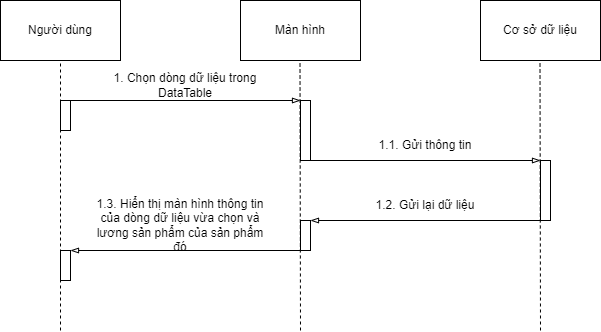

The diagram above was exported from draw.io. Its source (the exported page's mxGraphModel, read from the mxfile embedded in the PNG):
<mxGraphModel dx="1030" dy="533" grid="1" gridSize="10" guides="1" tooltips="1" connect="1" arrows="1" fold="1" page="1" pageScale="1" pageWidth="850" pageHeight="1100" math="0" shadow="0">
  <root>
    <mxCell id="rBio5yTfgkcQ6w0MFdT1-0" />
    <mxCell id="rBio5yTfgkcQ6w0MFdT1-1" parent="rBio5yTfgkcQ6w0MFdT1-0" />
    <mxCell id="8TH0BIbez-lwW4bUA4sx-37" value="Người dùng" style="rounded=0;whiteSpace=wrap;html=1;" vertex="1" parent="rBio5yTfgkcQ6w0MFdT1-1">
      <mxGeometry x="90" y="110" width="120" height="60" as="geometry" />
    </mxCell>
    <mxCell id="8TH0BIbez-lwW4bUA4sx-38" value="Màn hình" style="rounded=0;whiteSpace=wrap;html=1;" vertex="1" parent="rBio5yTfgkcQ6w0MFdT1-1">
      <mxGeometry x="330" y="110" width="120" height="60" as="geometry" />
    </mxCell>
    <mxCell id="8TH0BIbez-lwW4bUA4sx-39" value="Cơ sở dữ liệu" style="rounded=0;whiteSpace=wrap;html=1;" vertex="1" parent="rBio5yTfgkcQ6w0MFdT1-1">
      <mxGeometry x="570" y="110" width="120" height="60" as="geometry" />
    </mxCell>
    <mxCell id="8TH0BIbez-lwW4bUA4sx-40" value="" style="endArrow=none;dashed=1;html=1;strokeWidth=1;entryX=0.5;entryY=1;entryDx=0;entryDy=0;" edge="1" parent="rBio5yTfgkcQ6w0MFdT1-1" target="8TH0BIbez-lwW4bUA4sx-37">
      <mxGeometry width="50" height="50" relative="1" as="geometry">
        <mxPoint x="150" y="440" as="sourcePoint" />
        <mxPoint x="450" y="250" as="targetPoint" />
      </mxGeometry>
    </mxCell>
    <mxCell id="8TH0BIbez-lwW4bUA4sx-41" value="" style="endArrow=none;dashed=1;html=1;strokeWidth=1;entryX=0.5;entryY=1;entryDx=0;entryDy=0;" edge="1" parent="rBio5yTfgkcQ6w0MFdT1-1">
      <mxGeometry width="50" height="50" relative="1" as="geometry">
        <mxPoint x="390" y="440" as="sourcePoint" />
        <mxPoint x="389.5" y="170" as="targetPoint" />
      </mxGeometry>
    </mxCell>
    <mxCell id="8TH0BIbez-lwW4bUA4sx-42" value="" style="endArrow=none;dashed=1;html=1;strokeWidth=1;entryX=0.5;entryY=1;entryDx=0;entryDy=0;" edge="1" parent="rBio5yTfgkcQ6w0MFdT1-1">
      <mxGeometry width="50" height="50" relative="1" as="geometry">
        <mxPoint x="630" y="440" as="sourcePoint" />
        <mxPoint x="629.5" y="170" as="targetPoint" />
      </mxGeometry>
    </mxCell>
    <mxCell id="8TH0BIbez-lwW4bUA4sx-43" value="" style="rounded=0;whiteSpace=wrap;html=1;" vertex="1" parent="rBio5yTfgkcQ6w0MFdT1-1">
      <mxGeometry x="150" y="210" width="10" height="30" as="geometry" />
    </mxCell>
    <mxCell id="8TH0BIbez-lwW4bUA4sx-44" value="" style="rounded=0;whiteSpace=wrap;html=1;" vertex="1" parent="rBio5yTfgkcQ6w0MFdT1-1">
      <mxGeometry x="390" y="210" width="10" height="60" as="geometry" />
    </mxCell>
    <mxCell id="8TH0BIbez-lwW4bUA4sx-48" value="" style="endArrow=blockThin;html=1;strokeColor=#000000;strokeWidth=1;exitX=0;exitY=0;exitDx=0;exitDy=0;entryX=0;entryY=0;entryDx=0;entryDy=0;endFill=0;" edge="1" parent="rBio5yTfgkcQ6w0MFdT1-1" source="8TH0BIbez-lwW4bUA4sx-43" target="8TH0BIbez-lwW4bUA4sx-44">
      <mxGeometry width="50" height="50" relative="1" as="geometry">
        <mxPoint x="400" y="390" as="sourcePoint" />
        <mxPoint x="450" y="340" as="targetPoint" />
      </mxGeometry>
    </mxCell>
    <mxCell id="8TH0BIbez-lwW4bUA4sx-56" value="1. Chọn dòng dữ liệu trong DataTable" style="text;html=1;strokeColor=none;fillColor=none;align=center;verticalAlign=middle;whiteSpace=wrap;rounded=0;" vertex="1" parent="rBio5yTfgkcQ6w0MFdT1-1">
      <mxGeometry x="190" y="180" width="170" height="30" as="geometry" />
    </mxCell>
    <mxCell id="8TH0BIbez-lwW4bUA4sx-57" value="1.3. Hiển thị màn hình thông tin của dòng dữ liệu vừa chọn và lương sản phẩm của sản phẩm đó" style="text;html=1;strokeColor=none;fillColor=none;align=center;verticalAlign=middle;whiteSpace=wrap;rounded=0;" vertex="1" parent="rBio5yTfgkcQ6w0MFdT1-1">
      <mxGeometry x="180" y="320" width="180" height="30" as="geometry" />
    </mxCell>
    <mxCell id="8TH0BIbez-lwW4bUA4sx-66" value="" style="endArrow=blockThin;html=1;strokeColor=#000000;strokeWidth=1;exitX=0;exitY=0;exitDx=0;exitDy=0;entryX=0;entryY=0;entryDx=0;entryDy=0;endFill=0;" edge="1" parent="rBio5yTfgkcQ6w0MFdT1-1">
      <mxGeometry width="50" height="50" relative="1" as="geometry">
        <mxPoint x="390" y="270" as="sourcePoint" />
        <mxPoint x="630" y="270" as="targetPoint" />
      </mxGeometry>
    </mxCell>
    <mxCell id="8TH0BIbez-lwW4bUA4sx-67" value="" style="rounded=0;whiteSpace=wrap;html=1;" vertex="1" parent="rBio5yTfgkcQ6w0MFdT1-1">
      <mxGeometry x="630" y="270" width="10" height="60" as="geometry" />
    </mxCell>
    <mxCell id="8TH0BIbez-lwW4bUA4sx-68" value="1.1. Gửi thông tin" style="text;html=1;strokeColor=none;fillColor=none;align=center;verticalAlign=middle;whiteSpace=wrap;rounded=0;" vertex="1" parent="rBio5yTfgkcQ6w0MFdT1-1">
      <mxGeometry x="430" y="240" width="170" height="30" as="geometry" />
    </mxCell>
    <mxCell id="8TH0BIbez-lwW4bUA4sx-69" value="" style="rounded=0;whiteSpace=wrap;html=1;" vertex="1" parent="rBio5yTfgkcQ6w0MFdT1-1">
      <mxGeometry x="390" y="330" width="10" height="30" as="geometry" />
    </mxCell>
    <mxCell id="8TH0BIbez-lwW4bUA4sx-70" value="" style="endArrow=blockThin;html=1;strokeColor=#000000;strokeWidth=1;entryX=0;entryY=0;entryDx=0;entryDy=0;endFill=0;" edge="1" parent="rBio5yTfgkcQ6w0MFdT1-1">
      <mxGeometry width="50" height="50" relative="1" as="geometry">
        <mxPoint x="630" y="330" as="sourcePoint" />
        <mxPoint x="400" y="330" as="targetPoint" />
      </mxGeometry>
    </mxCell>
    <mxCell id="8TH0BIbez-lwW4bUA4sx-71" value="1.2. Gửi lại dữ liệu" style="text;html=1;strokeColor=none;fillColor=none;align=center;verticalAlign=middle;whiteSpace=wrap;rounded=0;" vertex="1" parent="rBio5yTfgkcQ6w0MFdT1-1">
      <mxGeometry x="430" y="300" width="170" height="30" as="geometry" />
    </mxCell>
    <mxCell id="8TH0BIbez-lwW4bUA4sx-72" value="" style="rounded=0;whiteSpace=wrap;html=1;" vertex="1" parent="rBio5yTfgkcQ6w0MFdT1-1">
      <mxGeometry x="150" y="360" width="10" height="30" as="geometry" />
    </mxCell>
    <mxCell id="8TH0BIbez-lwW4bUA4sx-73" value="" style="endArrow=blockThin;html=1;strokeColor=#000000;strokeWidth=1;entryX=0;entryY=0;entryDx=0;entryDy=0;endFill=0;" edge="1" parent="rBio5yTfgkcQ6w0MFdT1-1">
      <mxGeometry width="50" height="50" relative="1" as="geometry">
        <mxPoint x="390" y="360" as="sourcePoint" />
        <mxPoint x="160" y="360" as="targetPoint" />
      </mxGeometry>
    </mxCell>
  </root>
</mxGraphModel>